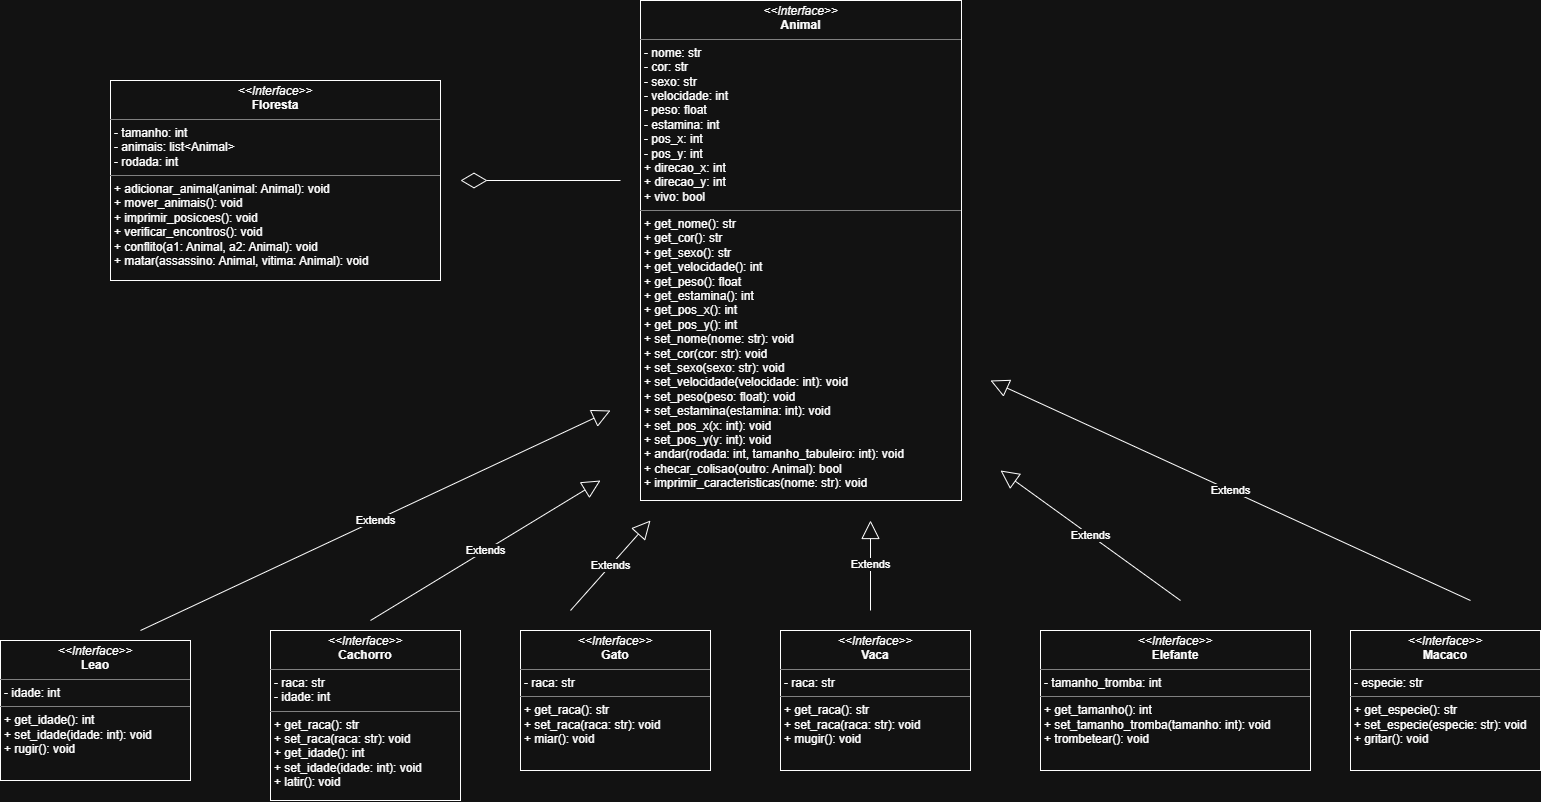

The diagram above was exported from draw.io. Its source (the exported page's mxGraphModel, read from the mxfile embedded in the PNG):
<mxGraphModel dx="1563" dy="853" grid="1" gridSize="10" guides="1" tooltips="1" connect="1" arrows="1" fold="1" page="1" pageScale="1" pageWidth="827" pageHeight="1169" math="0" shadow="0">
  <root>
    <mxCell id="0" />
    <mxCell id="1" parent="0" />
    <mxCell id="5009cUCGA4fqk8eXUa61-7" parent="1" style="verticalAlign=top;align=left;overflow=fill;html=1;whiteSpace=wrap;" value="&lt;p style=&quot;margin:0px;margin-top:4px;text-align:center;&quot;&gt;&lt;i&gt;&amp;lt;&amp;lt;Interface&amp;gt;&amp;gt;&lt;/i&gt;&lt;br&gt;&lt;b&gt;Animal&lt;/b&gt;&lt;/p&gt;&lt;hr size=&quot;1&quot; style=&quot;border-style:solid;&quot;&gt;&lt;p style=&quot;margin:0px;margin-left:4px;&quot;&gt;- nome: str&lt;br&gt;- cor: str&lt;/p&gt;&lt;p style=&quot;margin:0px;margin-left:4px;&quot;&gt;- sexo: str&lt;/p&gt;&lt;p style=&quot;margin:0px;margin-left:4px;&quot;&gt;- velocidade: int&lt;/p&gt;&lt;p style=&quot;margin:0px;margin-left:4px;&quot;&gt;- peso: float&lt;/p&gt;&lt;p style=&quot;margin:0px;margin-left:4px;&quot;&gt;- estamina: int&lt;/p&gt;&lt;p style=&quot;margin:0px;margin-left:4px;&quot;&gt;- pos_x: int&lt;/p&gt;&lt;p style=&quot;margin:0px;margin-left:4px;&quot;&gt;- pos_y: int&lt;/p&gt;&lt;p style=&quot;margin:0px;margin-left:4px;&quot;&gt;+ direcao_x: int&lt;/p&gt;&lt;p style=&quot;margin:0px;margin-left:4px;&quot;&gt;&lt;span style=&quot;background-color: transparent; color: light-dark(rgb(0, 0, 0), rgb(255, 255, 255));&quot;&gt;+ direcao_y: int&lt;/span&gt;&lt;/p&gt;&lt;p style=&quot;margin:0px;margin-left:4px;&quot;&gt;+ vivo: bool&lt;/p&gt;&lt;hr size=&quot;1&quot; style=&quot;border-style:solid;&quot;&gt;&lt;p style=&quot;margin:0px;margin-left:4px;&quot;&gt;+ get_nome()&lt;span style=&quot;background-color: transparent; color: light-dark(rgb(0, 0, 0), rgb(255, 255, 255));&quot;&gt;: str&lt;/span&gt;&lt;/p&gt;&lt;p style=&quot;margin:0px;margin-left:4px;&quot;&gt;+ get_cor(): str&lt;/p&gt;&lt;p style=&quot;margin:0px;margin-left:4px;&quot;&gt;+ get_sexo(): str&lt;/p&gt;&lt;p style=&quot;margin:0px;margin-left:4px;&quot;&gt;+ get_velocidade(): int&lt;/p&gt;&lt;p style=&quot;margin:0px;margin-left:4px;&quot;&gt;+ get_peso(): float&lt;/p&gt;&lt;p style=&quot;margin:0px;margin-left:4px;&quot;&gt;+ get_estamina(): int&lt;/p&gt;&lt;p style=&quot;margin:0px;margin-left:4px;&quot;&gt;+ get_pos_x(): int&lt;/p&gt;&lt;p style=&quot;margin:0px;margin-left:4px;&quot;&gt;+ get_pos_y(): int&lt;/p&gt;&lt;p style=&quot;margin:0px;margin-left:4px;&quot;&gt;+ set_nome(&lt;span style=&quot;background-color: transparent; color: light-dark(rgb(0, 0, 0), rgb(255, 255, 255));&quot;&gt;nome: str&lt;/span&gt;&lt;span style=&quot;background-color: transparent; color: light-dark(rgb(0, 0, 0), rgb(255, 255, 255));&quot;&gt;): void&lt;/span&gt;&lt;/p&gt;&lt;p style=&quot;margin:0px;margin-left:4px;&quot;&gt;+ set_cor(&lt;span style=&quot;color: light-dark(rgb(0, 0, 0), rgb(255, 255, 255)); background-color: transparent;&quot;&gt;cor: str&lt;/span&gt;&lt;span style=&quot;color: light-dark(rgb(0, 0, 0), rgb(255, 255, 255)); background-color: transparent;&quot;&gt;): void&lt;/span&gt;&lt;span style=&quot;background-color: transparent; color: light-dark(rgb(0, 0, 0), rgb(255, 255, 255));&quot;&gt;&lt;/span&gt;&lt;/p&gt;&lt;p style=&quot;margin:0px;margin-left:4px;&quot;&gt;+ set_sexo(&lt;span style=&quot;color: light-dark(rgb(0, 0, 0), rgb(255, 255, 255)); background-color: transparent;&quot;&gt;sexo: str&lt;/span&gt;&lt;span style=&quot;color: light-dark(rgb(0, 0, 0), rgb(255, 255, 255)); background-color: transparent;&quot;&gt;): void&lt;/span&gt;&lt;span style=&quot;color: light-dark(rgb(0, 0, 0), rgb(255, 255, 255)); background-color: transparent;&quot;&gt;&lt;/span&gt;&lt;/p&gt;&lt;p style=&quot;margin:0px;margin-left:4px;&quot;&gt;+ set_velocidade(&lt;span style=&quot;color: light-dark(rgb(0, 0, 0), rgb(255, 255, 255)); background-color: transparent;&quot;&gt;velocidade: int&lt;/span&gt;&lt;span style=&quot;color: light-dark(rgb(0, 0, 0), rgb(255, 255, 255)); background-color: transparent;&quot;&gt;): void&lt;/span&gt;&lt;span style=&quot;color: light-dark(rgb(0, 0, 0), rgb(255, 255, 255)); background-color: transparent;&quot;&gt;&lt;/span&gt;&lt;/p&gt;&lt;p style=&quot;margin:0px;margin-left:4px;&quot;&gt;+ set_peso(&lt;span style=&quot;color: light-dark(rgb(0, 0, 0), rgb(255, 255, 255)); background-color: transparent;&quot;&gt;peso: float&lt;/span&gt;&lt;span style=&quot;color: light-dark(rgb(0, 0, 0), rgb(255, 255, 255)); background-color: transparent;&quot;&gt;): void&lt;/span&gt;&lt;span style=&quot;color: light-dark(rgb(0, 0, 0), rgb(255, 255, 255)); background-color: transparent;&quot;&gt;&lt;/span&gt;&lt;/p&gt;&lt;p style=&quot;margin:0px;margin-left:4px;&quot;&gt;+ set_estamina(&lt;span style=&quot;color: light-dark(rgb(0, 0, 0), rgb(255, 255, 255)); background-color: transparent;&quot;&gt;estamina: int&lt;/span&gt;&lt;span style=&quot;color: light-dark(rgb(0, 0, 0), rgb(255, 255, 255)); background-color: transparent;&quot;&gt;): void&lt;/span&gt;&lt;span style=&quot;color: light-dark(rgb(0, 0, 0), rgb(255, 255, 255)); background-color: transparent;&quot;&gt;&lt;/span&gt;&lt;/p&gt;&lt;p style=&quot;margin:0px;margin-left:4px;&quot;&gt;+ set_pos_x(&lt;span style=&quot;color: light-dark(rgb(0, 0, 0), rgb(255, 255, 255)); background-color: transparent;&quot;&gt;x: int&lt;/span&gt;&lt;span style=&quot;color: light-dark(rgb(0, 0, 0), rgb(255, 255, 255)); background-color: transparent;&quot;&gt;): void&lt;/span&gt;&lt;span style=&quot;color: light-dark(rgb(0, 0, 0), rgb(255, 255, 255)); background-color: transparent;&quot;&gt;&lt;/span&gt;&lt;/p&gt;&lt;p style=&quot;margin:0px;margin-left:4px;&quot;&gt;+ set_pos_y(&lt;span style=&quot;color: light-dark(rgb(0, 0, 0), rgb(255, 255, 255)); background-color: transparent;&quot;&gt;y: int&lt;/span&gt;&lt;span style=&quot;color: light-dark(rgb(0, 0, 0), rgb(255, 255, 255)); background-color: transparent;&quot;&gt;): void&lt;/span&gt;&lt;span style=&quot;color: light-dark(rgb(0, 0, 0), rgb(255, 255, 255)); background-color: transparent;&quot;&gt;&lt;/span&gt;&lt;/p&gt;&lt;p style=&quot;margin:0px;margin-left:4px;&quot;&gt;+ andar(&lt;span style=&quot;color: light-dark(rgb(0, 0, 0), rgb(255, 255, 255)); background-color: transparent;&quot;&gt;rodada: int, tamanho_tabuleiro: int&lt;/span&gt;&lt;span style=&quot;color: light-dark(rgb(0, 0, 0), rgb(255, 255, 255)); background-color: transparent;&quot;&gt;): void&lt;/span&gt;&lt;span style=&quot;color: light-dark(rgb(0, 0, 0), rgb(255, 255, 255)); background-color: transparent;&quot;&gt;&lt;/span&gt;&lt;/p&gt;&lt;p style=&quot;margin:0px;margin-left:4px;&quot;&gt;+ checar_colisao(&lt;span style=&quot;color: light-dark(rgb(0, 0, 0), rgb(255, 255, 255)); background-color: transparent;&quot;&gt;outro: Animal&lt;/span&gt;&lt;span style=&quot;color: light-dark(rgb(0, 0, 0), rgb(255, 255, 255)); background-color: transparent;&quot;&gt;): bool&lt;/span&gt;&lt;span style=&quot;color: light-dark(rgb(0, 0, 0), rgb(255, 255, 255)); background-color: transparent;&quot;&gt;&lt;/span&gt;&lt;/p&gt;&lt;p style=&quot;margin:0px;margin-left:4px;&quot;&gt;+ imprimir_caracteristicas(&lt;span style=&quot;color: light-dark(rgb(0, 0, 0), rgb(255, 255, 255)); background-color: transparent;&quot;&gt;nome: str&lt;/span&gt;&lt;span style=&quot;color: light-dark(rgb(0, 0, 0), rgb(255, 255, 255)); background-color: transparent;&quot;&gt;): void&lt;/span&gt;&lt;span style=&quot;color: light-dark(rgb(0, 0, 0), rgb(255, 255, 255)); background-color: transparent;&quot;&gt;&lt;/span&gt;&lt;/p&gt;" vertex="1">
      <mxGeometry height="500" width="321" x="670" y="130" as="geometry" />
    </mxCell>
    <mxCell id="5009cUCGA4fqk8eXUa61-9" parent="1" style="verticalAlign=top;align=left;overflow=fill;html=1;whiteSpace=wrap;" value="&lt;p style=&quot;margin:0px;margin-top:4px;text-align:center;&quot;&gt;&lt;i&gt;&amp;lt;&amp;lt;Interface&amp;gt;&amp;gt;&lt;/i&gt;&lt;br&gt;&lt;b&gt;Leao&lt;/b&gt;&lt;/p&gt;&lt;hr size=&quot;1&quot; style=&quot;border-style:solid;&quot;&gt;&lt;p style=&quot;margin:0px;margin-left:4px;&quot;&gt;- idade: int&lt;br&gt;&lt;/p&gt;&lt;hr size=&quot;1&quot; style=&quot;border-style:solid;&quot;&gt;&lt;p style=&quot;margin:0px;margin-left:4px;&quot;&gt;+ get_idade(): int&lt;br&gt;+ set_idade(idade: int): void&lt;/p&gt;&lt;p style=&quot;margin:0px;margin-left:4px;&quot;&gt;+ rugir(): void&lt;/p&gt;" vertex="1">
      <mxGeometry height="140" width="190" x="30" y="770" as="geometry" />
    </mxCell>
    <mxCell id="5009cUCGA4fqk8eXUa61-10" parent="1" style="verticalAlign=top;align=left;overflow=fill;html=1;whiteSpace=wrap;" value="&lt;p style=&quot;margin:0px;margin-top:4px;text-align:center;&quot;&gt;&lt;i&gt;&amp;lt;&amp;lt;Interface&amp;gt;&amp;gt;&lt;/i&gt;&lt;br&gt;&lt;b&gt;Cachorro&lt;/b&gt;&lt;/p&gt;&lt;hr size=&quot;1&quot; style=&quot;border-style:solid;&quot;&gt;&lt;p style=&quot;margin:0px;margin-left:4px;&quot;&gt;- raca: str&lt;/p&gt;&lt;p style=&quot;margin:0px;margin-left:4px;&quot;&gt;- idade: int&lt;br&gt;&lt;/p&gt;&lt;hr size=&quot;1&quot; style=&quot;border-style:solid;&quot;&gt;&lt;p style=&quot;margin:0px;margin-left:4px;&quot;&gt;+ get_raca(): str&lt;/p&gt;&lt;p style=&quot;margin:0px;margin-left:4px;&quot;&gt;+ set_raca(raca: str): void&lt;/p&gt;&lt;p style=&quot;margin:0px;margin-left:4px;&quot;&gt;+ get_idade(): int&lt;br&gt;+ set_idade(idade: int): void&lt;/p&gt;&lt;p style=&quot;margin:0px;margin-left:4px;&quot;&gt;+ latir(): void&lt;/p&gt;" vertex="1">
      <mxGeometry height="170" width="190" x="300" y="760" as="geometry" />
    </mxCell>
    <mxCell id="5009cUCGA4fqk8eXUa61-11" parent="1" style="verticalAlign=top;align=left;overflow=fill;html=1;whiteSpace=wrap;" value="&lt;p style=&quot;margin:0px;margin-top:4px;text-align:center;&quot;&gt;&lt;i&gt;&amp;lt;&amp;lt;Interface&amp;gt;&amp;gt;&lt;/i&gt;&lt;br&gt;&lt;b&gt;Vaca&lt;/b&gt;&lt;/p&gt;&lt;hr size=&quot;1&quot; style=&quot;border-style:solid;&quot;&gt;&lt;p style=&quot;margin:0px;margin-left:4px;&quot;&gt;- raca: str&lt;br&gt;&lt;/p&gt;&lt;hr size=&quot;1&quot; style=&quot;border-style:solid;&quot;&gt;&lt;p style=&quot;margin:0px;margin-left:4px;&quot;&gt;+ get_raca(): str&lt;br&gt;+ set_raca(raca: str): void&lt;/p&gt;&lt;p style=&quot;margin:0px;margin-left:4px;&quot;&gt;+ mugir(): void&lt;/p&gt;" vertex="1">
      <mxGeometry height="140" width="190" x="810" y="760" as="geometry" />
    </mxCell>
    <mxCell id="5009cUCGA4fqk8eXUa61-12" parent="1" style="verticalAlign=top;align=left;overflow=fill;html=1;whiteSpace=wrap;" value="&lt;p style=&quot;margin:0px;margin-top:4px;text-align:center;&quot;&gt;&lt;i&gt;&amp;lt;&amp;lt;Interface&amp;gt;&amp;gt;&lt;/i&gt;&lt;br&gt;&lt;b&gt;Gato&lt;/b&gt;&lt;/p&gt;&lt;hr size=&quot;1&quot; style=&quot;border-style:solid;&quot;&gt;&lt;p style=&quot;margin:0px;margin-left:4px;&quot;&gt;- raca: str&lt;br&gt;&lt;/p&gt;&lt;hr size=&quot;1&quot; style=&quot;border-style:solid;&quot;&gt;&lt;p style=&quot;margin:0px;margin-left:4px;&quot;&gt;+ get_raca(): str&lt;br&gt;+ set_raca(raca: str): void&lt;/p&gt;&lt;p style=&quot;margin:0px;margin-left:4px;&quot;&gt;+ miar(): void&lt;/p&gt;" vertex="1">
      <mxGeometry height="140" width="190" x="550" y="760" as="geometry" />
    </mxCell>
    <mxCell id="5009cUCGA4fqk8eXUa61-13" parent="1" style="verticalAlign=top;align=left;overflow=fill;html=1;whiteSpace=wrap;" value="&lt;p style=&quot;margin:0px;margin-top:4px;text-align:center;&quot;&gt;&lt;i&gt;&amp;lt;&amp;lt;Interface&amp;gt;&amp;gt;&lt;/i&gt;&lt;br&gt;&lt;b&gt;Elefante&lt;/b&gt;&lt;/p&gt;&lt;hr size=&quot;1&quot; style=&quot;border-style:solid;&quot;&gt;&lt;p style=&quot;margin:0px;margin-left:4px;&quot;&gt;- tamanho_tromba: int&lt;br&gt;&lt;/p&gt;&lt;hr size=&quot;1&quot; style=&quot;border-style:solid;&quot;&gt;&lt;p style=&quot;margin:0px;margin-left:4px;&quot;&gt;+ get_tamanho(): int&lt;br&gt;+ set_tamanho_tromba(tamanho: int): void&lt;/p&gt;&lt;p style=&quot;margin:0px;margin-left:4px;&quot;&gt;+ trombetear(): void&lt;/p&gt;" vertex="1">
      <mxGeometry height="140" width="270" x="1070" y="760" as="geometry" />
    </mxCell>
    <mxCell id="5009cUCGA4fqk8eXUa61-14" parent="1" style="verticalAlign=top;align=left;overflow=fill;html=1;whiteSpace=wrap;" value="&lt;p style=&quot;margin:0px;margin-top:4px;text-align:center;&quot;&gt;&lt;i&gt;&amp;lt;&amp;lt;Interface&amp;gt;&amp;gt;&lt;/i&gt;&lt;br&gt;&lt;b&gt;Macaco&lt;/b&gt;&lt;/p&gt;&lt;hr size=&quot;1&quot; style=&quot;border-style:solid;&quot;&gt;&lt;p style=&quot;margin:0px;margin-left:4px;&quot;&gt;- especie: str&lt;br&gt;&lt;/p&gt;&lt;hr size=&quot;1&quot; style=&quot;border-style:solid;&quot;&gt;&lt;p style=&quot;margin:0px;margin-left:4px;&quot;&gt;+ get_especie(): str&lt;br&gt;+ set_especie(especie: str): void&lt;/p&gt;&lt;p style=&quot;margin:0px;margin-left:4px;&quot;&gt;+ gritar(): void&lt;/p&gt;" vertex="1">
      <mxGeometry height="140" width="190" x="1380" y="760" as="geometry" />
    </mxCell>
    <mxCell id="5009cUCGA4fqk8eXUa61-16" edge="1" parent="1" style="endArrow=block;endSize=16;endFill=0;html=1;rounded=0;" value="Extends">
      <mxGeometry relative="1" width="160" as="geometry">
        <mxPoint x="170" y="760" as="sourcePoint" />
        <mxPoint x="640" y="540" as="targetPoint" />
      </mxGeometry>
    </mxCell>
    <mxCell id="5009cUCGA4fqk8eXUa61-17" edge="1" parent="1" style="endArrow=block;endSize=16;endFill=0;html=1;rounded=0;" value="Extends">
      <mxGeometry relative="1" width="160" as="geometry">
        <mxPoint x="600" y="740" as="sourcePoint" />
        <mxPoint x="680" y="650" as="targetPoint" />
      </mxGeometry>
    </mxCell>
    <mxCell id="5009cUCGA4fqk8eXUa61-18" edge="1" parent="1" style="endArrow=block;endSize=16;endFill=0;html=1;rounded=0;" value="Extends">
      <mxGeometry relative="1" width="160" as="geometry">
        <mxPoint x="400" y="750" as="sourcePoint" />
        <mxPoint x="630" y="610" as="targetPoint" />
      </mxGeometry>
    </mxCell>
    <mxCell id="5009cUCGA4fqk8eXUa61-19" edge="1" parent="1" style="endArrow=block;endSize=16;endFill=0;html=1;rounded=0;" value="Extends">
      <mxGeometry relative="1" width="160" as="geometry">
        <mxPoint x="900" y="740" as="sourcePoint" />
        <mxPoint x="900" y="650" as="targetPoint" />
      </mxGeometry>
    </mxCell>
    <mxCell id="5009cUCGA4fqk8eXUa61-20" edge="1" parent="1" style="endArrow=block;endSize=16;endFill=0;html=1;rounded=0;" value="Extends">
      <mxGeometry relative="1" width="160" as="geometry">
        <mxPoint x="1210" y="730" as="sourcePoint" />
        <mxPoint x="1030" y="600" as="targetPoint" />
      </mxGeometry>
    </mxCell>
    <mxCell id="5009cUCGA4fqk8eXUa61-21" edge="1" parent="1" style="endArrow=block;endSize=16;endFill=0;html=1;rounded=0;" value="Extends">
      <mxGeometry relative="1" width="160" as="geometry">
        <mxPoint x="1500" y="730" as="sourcePoint" />
        <mxPoint x="1020" y="510" as="targetPoint" />
      </mxGeometry>
    </mxCell>
    <mxCell id="5009cUCGA4fqk8eXUa61-22" parent="1" style="verticalAlign=top;align=left;overflow=fill;html=1;whiteSpace=wrap;" value="&lt;p style=&quot;margin:0px;margin-top:4px;text-align:center;&quot;&gt;&lt;i&gt;&amp;lt;&amp;lt;Interface&amp;gt;&amp;gt;&lt;/i&gt;&lt;br&gt;&lt;b&gt;Floresta&lt;/b&gt;&lt;/p&gt;&lt;hr size=&quot;1&quot; style=&quot;border-style:solid;&quot;&gt;&lt;p style=&quot;margin:0px;margin-left:4px;&quot;&gt;- tamanho: int&lt;br&gt;- animais: list&amp;lt;Animal&amp;gt;&lt;/p&gt;&lt;p style=&quot;margin:0px;margin-left:4px;&quot;&gt;- rodada: int&lt;/p&gt;&lt;hr size=&quot;1&quot; style=&quot;border-style:solid;&quot;&gt;&lt;p style=&quot;margin:0px;margin-left:4px;&quot;&gt;+ adicionar_animal(animal: Animal): void&lt;br&gt;+ mover_animais(): void&lt;/p&gt;&lt;p style=&quot;margin:0px;margin-left:4px;&quot;&gt;+ imprimir_posicoes(): void&lt;/p&gt;&lt;p style=&quot;margin:0px;margin-left:4px;&quot;&gt;+ verificar_encontros(): void&lt;/p&gt;&lt;p style=&quot;margin:0px;margin-left:4px;&quot;&gt;+ conflito(a1: Animal, a2: Animal): void&lt;/p&gt;&lt;p style=&quot;margin:0px;margin-left:4px;&quot;&gt;+ matar(assassino: Animal, vitima: Animal): void&lt;/p&gt;" vertex="1">
      <mxGeometry height="200" width="330" x="140" y="210" as="geometry" />
    </mxCell>
    <mxCell id="5009cUCGA4fqk8eXUa61-23" edge="1" parent="1" style="endArrow=diamondThin;endFill=0;endSize=24;html=1;rounded=0;" value="">
      <mxGeometry relative="1" width="160" as="geometry">
        <mxPoint x="650" y="310" as="sourcePoint" />
        <mxPoint x="490" y="310" as="targetPoint" />
      </mxGeometry>
    </mxCell>
  </root>
</mxGraphModel>